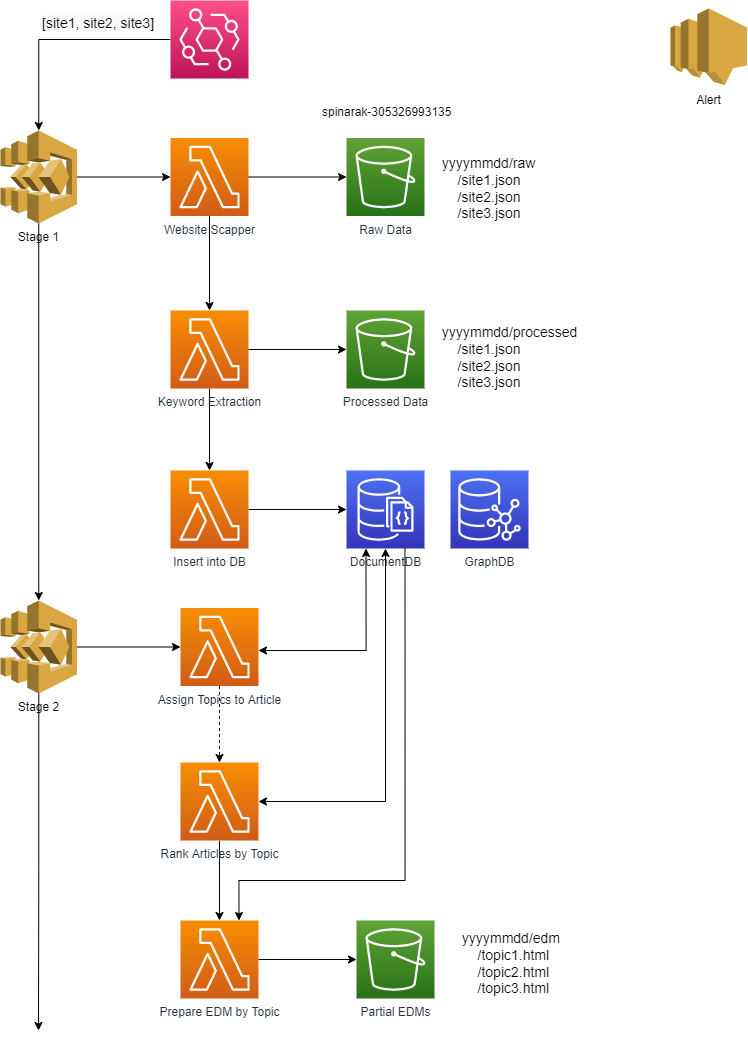

The diagram above was exported from draw.io. Its source (the exported page's mxGraphModel, read from the mxfile embedded in the PNG):
<mxGraphModel dx="2011" dy="1143" grid="1" gridSize="10" guides="1" tooltips="1" connect="1" arrows="1" fold="1" page="1" pageScale="1" pageWidth="850" pageHeight="1100" math="0" shadow="0">
  <root>
    <mxCell id="0" />
    <mxCell id="1" parent="0" />
    <mxCell id="WdRS-5nVe9qSeVe75eHB-15" style="edgeStyle=orthogonalEdgeStyle;rounded=0;orthogonalLoop=1;jettySize=auto;html=1;" parent="1" source="WdRS-5nVe9qSeVe75eHB-12" target="WdRS-5nVe9qSeVe75eHB-14" edge="1">
      <mxGeometry relative="1" as="geometry" />
    </mxCell>
    <mxCell id="WdRS-5nVe9qSeVe75eHB-12" value="" style="sketch=0;points=[[0,0,0],[0.25,0,0],[0.5,0,0],[0.75,0,0],[1,0,0],[0,1,0],[0.25,1,0],[0.5,1,0],[0.75,1,0],[1,1,0],[0,0.25,0],[0,0.5,0],[0,0.75,0],[1,0.25,0],[1,0.5,0],[1,0.75,0]];outlineConnect=0;fontColor=#232F3E;gradientColor=#FF4F8B;gradientDirection=north;fillColor=#BC1356;strokeColor=#ffffff;dashed=0;verticalLabelPosition=bottom;verticalAlign=top;align=center;html=1;fontSize=12;fontStyle=0;aspect=fixed;shape=mxgraph.aws4.resourceIcon;resIcon=mxgraph.aws4.eventbridge;" parent="1" vertex="1">
      <mxGeometry x="210" y="40" width="78" height="78" as="geometry" />
    </mxCell>
    <mxCell id="WdRS-5nVe9qSeVe75eHB-17" style="edgeStyle=orthogonalEdgeStyle;rounded=0;orthogonalLoop=1;jettySize=auto;html=1;entryX=0;entryY=0.5;entryDx=0;entryDy=0;entryPerimeter=0;exitX=1;exitY=0.5;exitDx=0;exitDy=0;exitPerimeter=0;" parent="1" source="WdRS-5nVe9qSeVe75eHB-22" target="WdRS-5nVe9qSeVe75eHB-16" edge="1">
      <mxGeometry relative="1" as="geometry">
        <mxPoint x="230" y="255.4999999999999" as="sourcePoint" />
      </mxGeometry>
    </mxCell>
    <mxCell id="WdRS-5nVe9qSeVe75eHB-20" style="edgeStyle=orthogonalEdgeStyle;rounded=0;orthogonalLoop=1;jettySize=auto;html=1;fontSize=14;entryX=0;entryY=0.5;entryDx=0;entryDy=0;entryPerimeter=0;" parent="1" source="WdRS-5nVe9qSeVe75eHB-14" target="WdRS-5nVe9qSeVe75eHB-22" edge="1">
      <mxGeometry relative="1" as="geometry">
        <mxPoint x="191" y="216.4999999999999" as="targetPoint" />
      </mxGeometry>
    </mxCell>
    <mxCell id="FNfIWofu0nInyoChfMGd-2" style="edgeStyle=orthogonalEdgeStyle;rounded=0;orthogonalLoop=1;jettySize=auto;html=1;fontSize=14;" parent="1" source="WdRS-5nVe9qSeVe75eHB-14" target="qdfj_CQ1Wo0STltTe9pc-20" edge="1">
      <mxGeometry relative="1" as="geometry">
        <mxPoint x="78.25" y="630" as="targetPoint" />
      </mxGeometry>
    </mxCell>
    <mxCell id="WdRS-5nVe9qSeVe75eHB-14" value="Stage 1" style="outlineConnect=0;dashed=0;verticalLabelPosition=bottom;verticalAlign=top;align=center;html=1;shape=mxgraph.aws3.step_functions;fillColor=#D9A741;gradientColor=none;" parent="1" vertex="1">
      <mxGeometry x="40" y="170" width="76.5" height="93" as="geometry" />
    </mxCell>
    <mxCell id="WdRS-5nVe9qSeVe75eHB-16" value="Raw Data" style="sketch=0;points=[[0,0,0],[0.25,0,0],[0.5,0,0],[0.75,0,0],[1,0,0],[0,1,0],[0.25,1,0],[0.5,1,0],[0.75,1,0],[1,1,0],[0,0.25,0],[0,0.5,0],[0,0.75,0],[1,0.25,0],[1,0.5,0],[1,0.75,0]];outlineConnect=0;fontColor=#232F3E;gradientColor=#60A337;gradientDirection=north;fillColor=#277116;strokeColor=#ffffff;dashed=0;verticalLabelPosition=bottom;verticalAlign=top;align=center;html=1;fontSize=12;fontStyle=0;aspect=fixed;shape=mxgraph.aws4.resourceIcon;resIcon=mxgraph.aws4.s3;" parent="1" vertex="1">
      <mxGeometry x="386" y="177.5" width="78" height="78" as="geometry" />
    </mxCell>
    <mxCell id="WdRS-5nVe9qSeVe75eHB-18" value="&lt;font style=&quot;font-size: 14px&quot;&gt;yyyymmdd/raw&lt;br&gt;&amp;nbsp; &amp;nbsp; /site1.json&lt;br&gt;&amp;nbsp; &amp;nbsp; /site2.json&lt;br&gt;&amp;nbsp; &amp;nbsp; /site3.json&lt;/font&gt;" style="text;html=1;align=left;verticalAlign=middle;resizable=0;points=[];autosize=1;strokeColor=none;fillColor=none;" parent="1" vertex="1">
      <mxGeometry x="480" y="193" width="110" height="70" as="geometry" />
    </mxCell>
    <mxCell id="WdRS-5nVe9qSeVe75eHB-19" value="&lt;span style=&quot;color: rgb(0, 0, 0); font-family: Helvetica; font-size: 14px; font-style: normal; font-variant-ligatures: normal; font-variant-caps: normal; font-weight: 400; letter-spacing: normal; orphans: 2; text-align: left; text-indent: 0px; text-transform: none; widows: 2; word-spacing: 0px; -webkit-text-stroke-width: 0px; background-color: rgb(248, 249, 250); text-decoration-thickness: initial; text-decoration-style: initial; text-decoration-color: initial; float: none; display: inline !important;&quot;&gt;[site1,&amp;nbsp;&lt;/span&gt;&lt;span style=&quot;color: rgb(0, 0, 0); font-family: Helvetica; font-size: 14px; font-style: normal; font-variant-ligatures: normal; font-variant-caps: normal; font-weight: 400; letter-spacing: normal; orphans: 2; text-align: left; text-indent: 0px; text-transform: none; widows: 2; word-spacing: 0px; -webkit-text-stroke-width: 0px; background-color: rgb(248, 249, 250); text-decoration-thickness: initial; text-decoration-style: initial; text-decoration-color: initial; float: none; display: inline !important;&quot;&gt;site2,&amp;nbsp;&lt;/span&gt;&lt;span style=&quot;color: rgb(0, 0, 0); font-family: Helvetica; font-size: 14px; font-style: normal; font-variant-ligatures: normal; font-variant-caps: normal; font-weight: 400; letter-spacing: normal; orphans: 2; text-align: left; text-indent: 0px; text-transform: none; widows: 2; word-spacing: 0px; -webkit-text-stroke-width: 0px; background-color: rgb(248, 249, 250); text-decoration-thickness: initial; text-decoration-style: initial; text-decoration-color: initial; float: none; display: inline !important;&quot;&gt;site3]&lt;/span&gt;" style="text;whiteSpace=wrap;html=1;fontSize=14;" parent="1" vertex="1">
      <mxGeometry x="80" y="48" width="70" height="70" as="geometry" />
    </mxCell>
    <mxCell id="WdRS-5nVe9qSeVe75eHB-24" style="edgeStyle=orthogonalEdgeStyle;rounded=0;orthogonalLoop=1;jettySize=auto;html=1;fontSize=14;" parent="1" source="WdRS-5nVe9qSeVe75eHB-22" target="WdRS-5nVe9qSeVe75eHB-28" edge="1">
      <mxGeometry relative="1" as="geometry">
        <mxPoint x="249" y="332" as="targetPoint" />
      </mxGeometry>
    </mxCell>
    <mxCell id="WdRS-5nVe9qSeVe75eHB-22" value="Website Scapper" style="sketch=0;points=[[0,0,0],[0.25,0,0],[0.5,0,0],[0.75,0,0],[1,0,0],[0,1,0],[0.25,1,0],[0.5,1,0],[0.75,1,0],[1,1,0],[0,0.25,0],[0,0.5,0],[0,0.75,0],[1,0.25,0],[1,0.5,0],[1,0.75,0]];outlineConnect=0;fontColor=#232F3E;gradientColor=#F78E04;gradientDirection=north;fillColor=#D05C17;strokeColor=#ffffff;dashed=0;verticalLabelPosition=bottom;verticalAlign=top;align=center;html=1;fontSize=12;fontStyle=0;aspect=fixed;shape=mxgraph.aws4.resourceIcon;resIcon=mxgraph.aws4.lambda;" parent="1" vertex="1">
      <mxGeometry x="210" y="177.5" width="78" height="78" as="geometry" />
    </mxCell>
    <mxCell id="WdRS-5nVe9qSeVe75eHB-34" style="edgeStyle=orthogonalEdgeStyle;rounded=0;orthogonalLoop=1;jettySize=auto;html=1;fontSize=14;" parent="1" source="WdRS-5nVe9qSeVe75eHB-28" target="WdRS-5nVe9qSeVe75eHB-33" edge="1">
      <mxGeometry relative="1" as="geometry" />
    </mxCell>
    <mxCell id="WdRS-5nVe9qSeVe75eHB-28" value="Keyword Extraction" style="sketch=0;points=[[0,0,0],[0.25,0,0],[0.5,0,0],[0.75,0,0],[1,0,0],[0,1,0],[0.25,1,0],[0.5,1,0],[0.75,1,0],[1,1,0],[0,0.25,0],[0,0.5,0],[0,0.75,0],[1,0.25,0],[1,0.5,0],[1,0.75,0]];outlineConnect=0;fontColor=#232F3E;gradientColor=#F78E04;gradientDirection=north;fillColor=#D05C17;strokeColor=#ffffff;dashed=0;verticalLabelPosition=bottom;verticalAlign=top;align=center;html=1;fontSize=12;fontStyle=0;aspect=fixed;shape=mxgraph.aws4.resourceIcon;resIcon=mxgraph.aws4.lambda;" parent="1" vertex="1">
      <mxGeometry x="210" y="350" width="78" height="78" as="geometry" />
    </mxCell>
    <mxCell id="WdRS-5nVe9qSeVe75eHB-30" style="edgeStyle=orthogonalEdgeStyle;rounded=0;orthogonalLoop=1;jettySize=auto;html=1;entryX=0;entryY=0.5;entryDx=0;entryDy=0;entryPerimeter=0;" parent="1" source="WdRS-5nVe9qSeVe75eHB-28" target="WdRS-5nVe9qSeVe75eHB-31" edge="1">
      <mxGeometry relative="1" as="geometry">
        <mxPoint x="288.0000000000002" y="385.25" as="sourcePoint" />
      </mxGeometry>
    </mxCell>
    <mxCell id="WdRS-5nVe9qSeVe75eHB-31" value="Processed Data" style="sketch=0;points=[[0,0,0],[0.25,0,0],[0.5,0,0],[0.75,0,0],[1,0,0],[0,1,0],[0.25,1,0],[0.5,1,0],[0.75,1,0],[1,1,0],[0,0.25,0],[0,0.5,0],[0,0.75,0],[1,0.25,0],[1,0.5,0],[1,0.75,0]];outlineConnect=0;fontColor=#232F3E;gradientColor=#60A337;gradientDirection=north;fillColor=#277116;strokeColor=#ffffff;dashed=0;verticalLabelPosition=bottom;verticalAlign=top;align=center;html=1;fontSize=12;fontStyle=0;aspect=fixed;shape=mxgraph.aws4.resourceIcon;resIcon=mxgraph.aws4.s3;" parent="1" vertex="1">
      <mxGeometry x="386" y="350" width="78" height="78" as="geometry" />
    </mxCell>
    <mxCell id="WdRS-5nVe9qSeVe75eHB-32" value="&lt;font style=&quot;font-size: 14px&quot;&gt;yyyymmdd/processed&lt;br&gt;&amp;nbsp; &amp;nbsp; /site1.json&lt;br&gt;&amp;nbsp; &amp;nbsp; /site2.json&lt;br&gt;&amp;nbsp; &amp;nbsp; /site3.json&lt;br&gt;&lt;/font&gt;" style="text;html=1;align=left;verticalAlign=middle;resizable=0;points=[];autosize=1;strokeColor=none;fillColor=none;" parent="1" vertex="1">
      <mxGeometry x="480" y="361.75" width="150" height="70" as="geometry" />
    </mxCell>
    <mxCell id="WdRS-5nVe9qSeVe75eHB-33" value="Insert into DB" style="sketch=0;points=[[0,0,0],[0.25,0,0],[0.5,0,0],[0.75,0,0],[1,0,0],[0,1,0],[0.25,1,0],[0.5,1,0],[0.75,1,0],[1,1,0],[0,0.25,0],[0,0.5,0],[0,0.75,0],[1,0.25,0],[1,0.5,0],[1,0.75,0]];outlineConnect=0;fontColor=#232F3E;gradientColor=#F78E04;gradientDirection=north;fillColor=#D05C17;strokeColor=#ffffff;dashed=0;verticalLabelPosition=bottom;verticalAlign=top;align=center;html=1;fontSize=12;fontStyle=0;aspect=fixed;shape=mxgraph.aws4.resourceIcon;resIcon=mxgraph.aws4.lambda;" parent="1" vertex="1">
      <mxGeometry x="210" y="510" width="78" height="78" as="geometry" />
    </mxCell>
    <mxCell id="WdRS-5nVe9qSeVe75eHB-35" style="edgeStyle=orthogonalEdgeStyle;rounded=0;orthogonalLoop=1;jettySize=auto;html=1;entryX=0;entryY=0.5;entryDx=0;entryDy=0;entryPerimeter=0;" parent="1" source="WdRS-5nVe9qSeVe75eHB-33" target="WdRS-5nVe9qSeVe75eHB-38" edge="1">
      <mxGeometry relative="1" as="geometry">
        <mxPoint x="288.0000000000002" y="537.13" as="sourcePoint" />
        <mxPoint x="386" y="539" as="targetPoint" />
      </mxGeometry>
    </mxCell>
    <mxCell id="WdRS-5nVe9qSeVe75eHB-38" value="DocumentDB" style="sketch=0;points=[[0,0,0],[0.25,0,0],[0.5,0,0],[0.75,0,0],[1,0,0],[0,1,0],[0.25,1,0],[0.5,1,0],[0.75,1,0],[1,1,0],[0,0.25,0],[0,0.5,0],[0,0.75,0],[1,0.25,0],[1,0.5,0],[1,0.75,0]];outlineConnect=0;fontColor=#232F3E;gradientColor=#4D72F3;gradientDirection=north;fillColor=#3334B9;strokeColor=#ffffff;dashed=0;verticalLabelPosition=bottom;verticalAlign=top;align=center;html=1;fontSize=12;fontStyle=0;aspect=fixed;shape=mxgraph.aws4.resourceIcon;resIcon=mxgraph.aws4.documentdb_with_mongodb_compatibility;" parent="1" vertex="1">
      <mxGeometry x="386" y="510" width="78" height="78" as="geometry" />
    </mxCell>
    <mxCell id="WdRS-5nVe9qSeVe75eHB-39" value="GraphDB" style="sketch=0;points=[[0,0,0],[0.25,0,0],[0.5,0,0],[0.75,0,0],[1,0,0],[0,1,0],[0.25,1,0],[0.5,1,0],[0.75,1,0],[1,1,0],[0,0.25,0],[0,0.5,0],[0,0.75,0],[1,0.25,0],[1,0.5,0],[1,0.75,0]];outlineConnect=0;fontColor=#232F3E;gradientColor=#4D72F3;gradientDirection=north;fillColor=#3334B9;strokeColor=#ffffff;dashed=0;verticalLabelPosition=bottom;verticalAlign=top;align=center;html=1;fontSize=12;fontStyle=0;aspect=fixed;shape=mxgraph.aws4.resourceIcon;resIcon=mxgraph.aws4.neptune;" parent="1" vertex="1">
      <mxGeometry x="490" y="510" width="78" height="78" as="geometry" />
    </mxCell>
    <mxCell id="FNfIWofu0nInyoChfMGd-4" value="&lt;font style=&quot;font-size: 12px;&quot;&gt;Alert&lt;/font&gt;" style="outlineConnect=0;dashed=0;verticalLabelPosition=bottom;verticalAlign=top;align=center;html=1;shape=mxgraph.aws3.sns;fillColor=#D9A741;gradientColor=none;fontSize=14;" parent="1" vertex="1">
      <mxGeometry x="710" y="48" width="76.5" height="76.5" as="geometry" />
    </mxCell>
    <mxCell id="BS7cb-WbL9xafFkQ3MWQ-2" value="spinarak-305326993135" style="text;whiteSpace=wrap;html=1;" parent="1" vertex="1">
      <mxGeometry x="360" y="137.5" width="160" height="40" as="geometry" />
    </mxCell>
    <mxCell id="qdfj_CQ1Wo0STltTe9pc-18" style="edgeStyle=orthogonalEdgeStyle;rounded=0;orthogonalLoop=1;jettySize=auto;html=1;fontSize=14;entryX=0;entryY=0.5;entryDx=0;entryDy=0;entryPerimeter=0;" parent="1" source="qdfj_CQ1Wo0STltTe9pc-20" target="qdfj_CQ1Wo0STltTe9pc-23" edge="1">
      <mxGeometry relative="1" as="geometry">
        <mxPoint x="201" y="686.4999999999999" as="targetPoint" />
      </mxGeometry>
    </mxCell>
    <mxCell id="qdfj_CQ1Wo0STltTe9pc-19" style="edgeStyle=orthogonalEdgeStyle;rounded=0;orthogonalLoop=1;jettySize=auto;html=1;fontSize=14;" parent="1" source="qdfj_CQ1Wo0STltTe9pc-20" edge="1">
      <mxGeometry relative="1" as="geometry">
        <mxPoint x="78" y="1070" as="targetPoint" />
      </mxGeometry>
    </mxCell>
    <mxCell id="qdfj_CQ1Wo0STltTe9pc-20" value="Stage 2" style="outlineConnect=0;dashed=0;verticalLabelPosition=bottom;verticalAlign=top;align=center;html=1;shape=mxgraph.aws3.step_functions;fillColor=#D9A741;gradientColor=none;" parent="1" vertex="1">
      <mxGeometry x="40" y="640" width="76.5" height="93" as="geometry" />
    </mxCell>
    <mxCell id="qdfj_CQ1Wo0STltTe9pc-21" style="edgeStyle=orthogonalEdgeStyle;rounded=0;orthogonalLoop=1;jettySize=auto;html=1;fontSize=14;dashed=1;" parent="1" source="qdfj_CQ1Wo0STltTe9pc-23" target="qdfj_CQ1Wo0STltTe9pc-25" edge="1">
      <mxGeometry relative="1" as="geometry" />
    </mxCell>
    <mxCell id="qdfj_CQ1Wo0STltTe9pc-22" style="edgeStyle=orthogonalEdgeStyle;rounded=0;orthogonalLoop=1;jettySize=auto;html=1;fontSize=14;startArrow=classic;startFill=1;entryX=0.25;entryY=1;entryDx=0;entryDy=0;entryPerimeter=0;" parent="1" source="qdfj_CQ1Wo0STltTe9pc-23" target="WdRS-5nVe9qSeVe75eHB-38" edge="1">
      <mxGeometry relative="1" as="geometry">
        <Array as="points">
          <mxPoint x="406" y="690" />
        </Array>
      </mxGeometry>
    </mxCell>
    <mxCell id="qdfj_CQ1Wo0STltTe9pc-23" value="Assign Topics to Article" style="sketch=0;points=[[0,0,0],[0.25,0,0],[0.5,0,0],[0.75,0,0],[1,0,0],[0,1,0],[0.25,1,0],[0.5,1,0],[0.75,1,0],[1,1,0],[0,0.25,0],[0,0.5,0],[0,0.75,0],[1,0.25,0],[1,0.5,0],[1,0.75,0]];outlineConnect=0;fontColor=#232F3E;gradientColor=#F78E04;gradientDirection=north;fillColor=#D05C17;strokeColor=#ffffff;dashed=0;verticalLabelPosition=bottom;verticalAlign=top;align=center;html=1;fontSize=12;fontStyle=0;aspect=fixed;shape=mxgraph.aws4.resourceIcon;resIcon=mxgraph.aws4.lambda;" parent="1" vertex="1">
      <mxGeometry x="220" y="647.5" width="78" height="78" as="geometry" />
    </mxCell>
    <mxCell id="qdfj_CQ1Wo0STltTe9pc-24" style="edgeStyle=orthogonalEdgeStyle;rounded=0;orthogonalLoop=1;jettySize=auto;html=1;fontSize=14;" parent="1" source="qdfj_CQ1Wo0STltTe9pc-25" target="qdfj_CQ1Wo0STltTe9pc-27" edge="1">
      <mxGeometry relative="1" as="geometry" />
    </mxCell>
    <mxCell id="qdfj_CQ1Wo0STltTe9pc-25" value="Rank Articles by Topic" style="sketch=0;points=[[0,0,0],[0.25,0,0],[0.5,0,0],[0.75,0,0],[1,0,0],[0,1,0],[0.25,1,0],[0.5,1,0],[0.75,1,0],[1,1,0],[0,0.25,0],[0,0.5,0],[0,0.75,0],[1,0.25,0],[1,0.5,0],[1,0.75,0]];outlineConnect=0;fontColor=#232F3E;gradientColor=#F78E04;gradientDirection=north;fillColor=#D05C17;strokeColor=#ffffff;dashed=0;verticalLabelPosition=bottom;verticalAlign=top;align=center;html=1;fontSize=12;fontStyle=0;aspect=fixed;shape=mxgraph.aws4.resourceIcon;resIcon=mxgraph.aws4.lambda;" parent="1" vertex="1">
      <mxGeometry x="220" y="802" width="78" height="78" as="geometry" />
    </mxCell>
    <mxCell id="qdfj_CQ1Wo0STltTe9pc-26" style="edgeStyle=orthogonalEdgeStyle;rounded=0;orthogonalLoop=1;jettySize=auto;html=1;fontSize=14;startArrow=none;startFill=0;" parent="1" source="qdfj_CQ1Wo0STltTe9pc-27" target="qdfj_CQ1Wo0STltTe9pc-34" edge="1">
      <mxGeometry relative="1" as="geometry" />
    </mxCell>
    <mxCell id="qdfj_CQ1Wo0STltTe9pc-27" value="Prepare EDM by Topic" style="sketch=0;points=[[0,0,0],[0.25,0,0],[0.5,0,0],[0.75,0,0],[1,0,0],[0,1,0],[0.25,1,0],[0.5,1,0],[0.75,1,0],[1,1,0],[0,0.25,0],[0,0.5,0],[0,0.75,0],[1,0.25,0],[1,0.5,0],[1,0.75,0]];outlineConnect=0;fontColor=#232F3E;gradientColor=#F78E04;gradientDirection=north;fillColor=#D05C17;strokeColor=#ffffff;dashed=0;verticalLabelPosition=bottom;verticalAlign=top;align=center;html=1;fontSize=12;fontStyle=0;aspect=fixed;shape=mxgraph.aws4.resourceIcon;resIcon=mxgraph.aws4.lambda;" parent="1" vertex="1">
      <mxGeometry x="220" y="960" width="78" height="78" as="geometry" />
    </mxCell>
    <mxCell id="qdfj_CQ1Wo0STltTe9pc-28" style="edgeStyle=orthogonalEdgeStyle;rounded=0;orthogonalLoop=1;jettySize=auto;html=1;entryX=1;entryY=0.5;entryDx=0;entryDy=0;entryPerimeter=0;fontSize=14;startArrow=classic;startFill=1;exitX=0.5;exitY=1;exitDx=0;exitDy=0;exitPerimeter=0;" parent="1" source="WdRS-5nVe9qSeVe75eHB-38" target="qdfj_CQ1Wo0STltTe9pc-25" edge="1">
      <mxGeometry relative="1" as="geometry">
        <Array as="points">
          <mxPoint x="425" y="841" />
        </Array>
        <mxPoint x="440" y="725.5" as="sourcePoint" />
      </mxGeometry>
    </mxCell>
    <mxCell id="qdfj_CQ1Wo0STltTe9pc-29" style="edgeStyle=orthogonalEdgeStyle;rounded=0;orthogonalLoop=1;jettySize=auto;html=1;entryX=0.75;entryY=0;entryDx=0;entryDy=0;entryPerimeter=0;fontSize=14;startArrow=none;startFill=0;exitX=0.75;exitY=1;exitDx=0;exitDy=0;exitPerimeter=0;" parent="1" source="WdRS-5nVe9qSeVe75eHB-38" target="qdfj_CQ1Wo0STltTe9pc-27" edge="1">
      <mxGeometry relative="1" as="geometry">
        <Array as="points">
          <mxPoint x="445" y="920" />
          <mxPoint x="279" y="920" />
        </Array>
        <mxPoint x="470" y="620" as="sourcePoint" />
      </mxGeometry>
    </mxCell>
    <mxCell id="qdfj_CQ1Wo0STltTe9pc-33" value="&lt;font style=&quot;font-size: 14px&quot;&gt;yyyymmdd/edm&lt;br&gt;&amp;nbsp; &amp;nbsp; /topic1.html&lt;br&gt;&amp;nbsp; &amp;nbsp; /topic2.html&lt;br&gt;&amp;nbsp; &amp;nbsp; /topic3.html&lt;/font&gt;" style="text;html=1;align=left;verticalAlign=middle;resizable=0;points=[];autosize=1;strokeColor=none;fillColor=none;" parent="1" vertex="1">
      <mxGeometry x="500" y="968" width="110" height="70" as="geometry" />
    </mxCell>
    <mxCell id="qdfj_CQ1Wo0STltTe9pc-34" value="Partial EDMs" style="sketch=0;points=[[0,0,0],[0.25,0,0],[0.5,0,0],[0.75,0,0],[1,0,0],[0,1,0],[0.25,1,0],[0.5,1,0],[0.75,1,0],[1,1,0],[0,0.25,0],[0,0.5,0],[0,0.75,0],[1,0.25,0],[1,0.5,0],[1,0.75,0]];outlineConnect=0;fontColor=#232F3E;gradientColor=#60A337;gradientDirection=north;fillColor=#277116;strokeColor=#ffffff;dashed=0;verticalLabelPosition=bottom;verticalAlign=top;align=center;html=1;fontSize=12;fontStyle=0;aspect=fixed;shape=mxgraph.aws4.resourceIcon;resIcon=mxgraph.aws4.s3;" parent="1" vertex="1">
      <mxGeometry x="396" y="960" width="78" height="78" as="geometry" />
    </mxCell>
  </root>
</mxGraphModel>